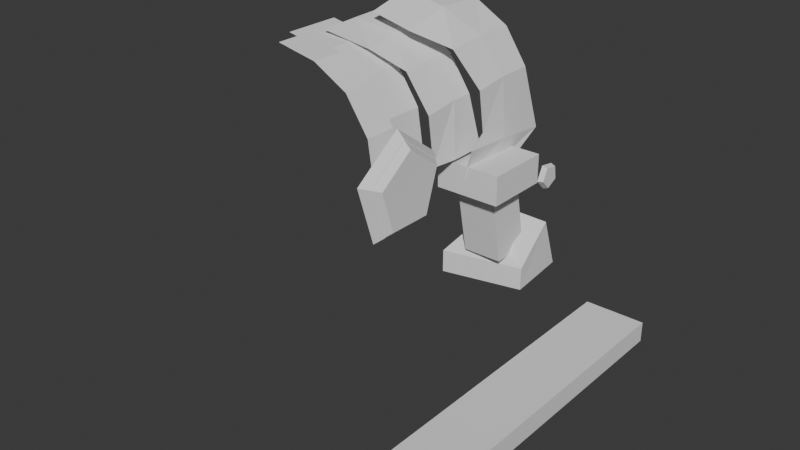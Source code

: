 # Source: Blockings.blend  (saved by Blender 4.0.36; exported with 4.5.12 LTS)
import bpy
from mathutils import Matrix  # noqa: F401  (used for matrix-valued properties, if any)

bpy.ops.wm.read_factory_settings(use_empty=True)
scene = bpy.context.scene
scene.name = 'Scene'

# ---- collections
col_chest = bpy.data.collections.new('Chest'); scene.collection.children.link(col_chest)
col_paddings = bpy.data.collections.new('Paddings'); col_chest.children.link(col_paddings)
col_keyhole = bpy.data.collections.new('Keyhole'); col_chest.children.link(col_keyhole)
col_refs = bpy.data.collections.new('Refs'); scene.collection.children.link(col_refs)

# ---- world
world_world = bpy.data.worlds.new('World'); scene.world = world_world
world_world.use_nodes = True; world_world.node_tree.nodes.clear()
_N = world_world.node_tree.nodes; _L = world_world.node_tree.links
n0 = _N.new('ShaderNodeOutputWorld'); n0.name = 'World Output'; n0.location = (300, 300)
n1 = _N.new('ShaderNodeBackground'); n1.name = 'Background'; n1.location = (10, 300)
n1.inputs[0].default_value = (0.05088, 0.05088, 0.05088, 1.0)
_L.new(n1.outputs[0], n0.inputs[0])
n0.is_active_output = True
world_world.color = (0.05088, 0.05088, 0.05088)
world_world.use_sun_shadow = False
world_world.sun_shadow_jitter_overblur = 0.0

# ---- meshes
me_cube = bpy.data.meshes.new('Cube')
me_cube.from_pydata([(-1.0, -1.0, -1.0), (-1.0, -1.0, 1.0), (-1.0, 1.0, -1.0), (-1.0, 1.0, 1.0), (1.0, -1.0, -1.0), (1.0, -1.0, 1.0), (1.0, 1.0, -1.0), (1.0, 1.0, 1.0)], [], [(0, 1, 3, 2), (2, 3, 7, 6), (6, 7, 5, 4), (4, 5, 1, 0), (2, 6, 4, 0), (7, 3, 1, 5)])
_uv = me_cube.uv_layers.new(name='UVMap')
_uv.uv.foreach_set('vector', [0.375, 0.0, 0.625, 0.0, 0.625, 0.25, 0.375, 0.25, 0.375, 0.25, 0.625, 0.25, 0.625, 0.5, 0.375, 0.5, 0.375, 0.5, 0.625, 0.5, 0.625, 0.75, 0.375, 0.75, 0.375, 0.75, 0.625, 0.75, 0.625, 1.0, 0.375, 1.0, 0.125, 0.5, 0.375, 0.5, 0.375, 0.75, 0.125, 0.75, 0.625, 0.5, 0.875, 0.5, 0.875, 0.75, 0.625, 0.75])
me_cube.update()
me_cylinder_003 = bpy.data.meshes.new('Cylinder.003')
me_cylinder_003.from_pydata([(0.0, 1.0, -1.0), (1.266e-08, 1.173, -0.4939), (0.9511, 0.309, -1.0), (1.116, 0.3625, -0.4939), (0.5878, -0.809, -1.0), (0.6896, -0.9491, -0.4939), (-0.5878, -0.809, -1.0), (-0.6896, -0.9491, -0.4939), (-0.9511, 0.309, -1.0), (-1.116, 0.3625, -0.4939)], [], [(0, 1, 3, 2), (2, 3, 5, 4), (4, 5, 7, 6), (3, 1, 9, 7, 5), (6, 7, 9, 8), (8, 9, 1, 0), (0, 2, 4, 6, 8)])
_uv = me_cylinder_003.uv_layers.new(name='UVMap')
_uv.uv.foreach_set('vector', [1.0, 0.5, 1.0, 1.0, 0.8, 1.0, 0.8, 0.5, 0.8, 0.5, 0.8, 1.0, 0.6, 1.0, 0.6, 0.5, 0.6, 0.5, 0.6, 1.0, 0.4, 1.0, 0.4, 0.5, 0.4783, 0.3242, 0.25, 0.49, 0.02175, 0.3242, 0.1089, 0.05584, 0.3911, 0.05584, 0.4, 0.5, 0.4, 1.0, 0.2, 1.0, 0.2, 0.5, 0.2, 0.5, 0.2, 1.0, 2.98e-08, 1.0, 2.98e-08, 0.5, 0.75, 0.49, 0.9783, 0.3242, 0.8911, 0.05584, 0.6089, 0.05584, 0.5217, 0.3242])
me_cylinder_003.update()
me_cylinder_006 = bpy.data.meshes.new('Cylinder.006')
me_cylinder_006.from_pydata([(0.0, 0.2031, 0.9654), (0.3827, 0.2031, 0.89), (0.7071, 0.2031, 0.7071), (0.9239, 0.2031, 0.3839), (1.0, 0.2031, -0.1087), (0.0, -0.1001, 0.9654), (0.3827, -0.1001, 0.89), (0.7071, -0.1001, 0.7071), (0.9239, -0.1001, 0.3839), (1.0, -0.1001, -0.1133)], [], [(3, 8, 9, 4), (2, 7, 8, 3), (1, 6, 7, 2), (0, 5, 6, 1)])
_uv = me_cylinder_006.uv_layers.new(name='UVMap')
_uv.uv.foreach_set('vector', [0.8125, 0.5, 0.8125, 0.754, 0.75, 0.754, 0.75, 0.5, 0.875, 0.5, 0.875, 0.754, 0.8125, 0.754, 0.8125, 0.5, 0.9375, 0.5, 0.9375, 0.754, 0.875, 0.754, 0.875, 0.5, 1.0, 0.5, 1.0, 0.754, 0.9375, 0.754, 0.9375, 0.5])
me_cylinder_006.update()
me_cylinder_007 = bpy.data.meshes.new('Cylinder.007')
me_cylinder_007.from_pydata([(0.0, 0.4337, 0.9654), (0.3827, 0.4337, 0.89), (0.7071, 0.4337, 0.7071), (0.9239, 0.4337, 0.3839), (1.0, 0.4337, -0.1087), (0.0, -0.1001, 0.9654), (0.3827, -0.1001, 0.89), (0.7071, -0.1001, 0.7071), (0.9239, -0.1001, 0.3839), (1.0, -0.1001, -0.1133)], [], [(3, 8, 9, 4), (2, 7, 8, 3), (1, 6, 7, 2), (0, 5, 6, 1)])
_uv = me_cylinder_007.uv_layers.new(name='UVMap')
_uv.uv.foreach_set('vector', [0.8125, 0.5, 0.8125, 0.754, 0.75, 0.754, 0.75, 0.5, 0.875, 0.5, 0.875, 0.754, 0.8125, 0.754, 0.8125, 0.5, 0.9375, 0.5, 0.9375, 0.754, 0.875, 0.754, 0.875, 0.5, 1.0, 0.5, 1.0, 0.754, 0.9375, 0.754, 0.9375, 0.5])
me_cylinder_007.update()
me_cube_001 = bpy.data.meshes.new('Cube.001')
me_cube_001.from_pydata([(-1.0, -0.7901, -1.541), (-1.0, -1.541, 2.127), (-1.0, 1.21, -1.541), (-1.0, 0.4588, 2.127), (1.0, -0.7901, -1.541), (1.0, -1.541, 2.127), (1.0, 1.21, -1.541), (1.0, 0.4588, 2.127), (-1.0, 1.21, -3.014), (-1.0, -0.7901, -3.014), (1.0, 1.21, -3.014), (1.0, -0.7901, -3.014), (-1.667, 1.877, -1.541), (-1.667, -1.457, -1.541), (1.667, 1.877, -1.541), (1.667, -1.457, -1.541), (-1.667, 1.877, -3.014), (-1.667, -1.457, -3.014), (1.667, 1.877, -3.014), (1.667, -1.457, -3.014), (-1.0, -1.462, 1.739), (-1.0, -0.8622, -1.189), (-1.0, -1.342, 1.153), (-1.0, -1.222, 0.5674), (-1.0, -1.102, -0.01819), (-1.0, -0.9821, -0.6038), (-1.0, 1.138, -1.189), (-1.0, 0.5382, 1.739), (-1.0, 1.018, -0.6038), (-1.0, 0.898, -0.01819), (-1.0, 0.7781, 0.5674), (-1.0, 0.6581, 1.153), (1.0, 1.138, -1.189), (1.0, 0.5382, 1.739), (1.0, 1.018, -0.6038), (1.0, 0.898, -0.01819), (1.0, 0.7781, 0.5674), (1.0, 0.6581, 1.153), (1.0, -0.8622, -1.189), (1.0, -1.462, 1.739), (1.0, -0.9821, -0.6038), (1.0, -1.102, -0.01819), (1.0, -1.222, 0.5674), (1.0, -1.342, 1.153)], [], [(4, 38, 21, 0), (6, 32, 38, 4), (0, 21, 26, 2), (4, 0, 13, 15), (7, 3, 1, 5), (8, 10, 11, 9), (8, 9, 17, 16), (11, 10, 18, 19), (6, 4, 15, 14), (15, 13, 17, 19), (12, 14, 18, 16), (13, 12, 16, 17), (14, 15, 19, 18), (9, 11, 19, 17), (2, 6, 14, 12), (10, 8, 16, 18), (0, 2, 12, 13), (2, 26, 32, 6), (33, 7, 5, 39), (27, 3, 7, 33), (20, 1, 3, 27), (39, 20, 22, 43), (43, 22, 23, 42), (42, 23, 24, 41), (41, 24, 25, 40), (40, 25, 21, 38), (33, 39, 43, 37), (37, 43, 42, 36), (36, 42, 41, 35), (35, 41, 40, 34), (34, 40, 38, 32), (27, 33, 37, 31), (31, 37, 36, 30), (30, 36, 35, 29), (29, 35, 34, 28), (28, 34, 32, 26), (20, 27, 31, 22), (22, 31, 30, 23), (23, 30, 29, 24), (24, 29, 28, 25), (25, 28, 26, 21), (39, 5, 1, 20)])
_uv = me_cube_001.uv_layers.new(name='UVMap')
_uv.uv.foreach_set('vector', [0.375, 0.75, 0.399, 0.75, 0.399, 1.0, 0.375, 1.0, 0.375, 0.5, 0.399, 0.5, 0.399, 0.75, 0.375, 0.75, 0.375, 0.0, 0.399, 0.0, 0.399, 0.25, 0.375, 0.25, 0.375, 0.75, 0.375, 1.0, 0.375, 1.0, 0.375, 0.75, 0.625, 0.5, 0.875, 0.5, 0.875, 0.75, 0.625, 0.75, 0.125, 0.5, 0.375, 0.5, 0.375, 0.75, 0.125, 0.75, 0.125, 0.5, 0.125, 0.75, 0.125, 0.75, 0.125, 0.5, 0.375, 0.75, 0.375, 0.5, 0.375, 0.5, 0.375, 0.75, 0.375, 0.5, 0.375, 0.75, 0.375, 0.75, 0.375, 0.5, 0.375, 0.75, 0.375, 1.0, 0.375, 1.0, 0.375, 0.75, 0.375, 0.25, 0.375, 0.5, 0.375, 0.5, 0.375, 0.25, 0.375, 0.0, 0.375, 0.25, 0.375, 0.25, 0.375, 0.0, 0.375, 0.5, 0.375, 0.75, 0.375, 0.75, 0.375, 0.5, 0.125, 0.75, 0.375, 0.75, 0.375, 0.75, 0.125, 0.75, 0.375, 0.25, 0.375, 0.5, 0.375, 0.5, 0.375, 0.25, 0.375, 0.5, 0.125, 0.5, 0.125, 0.5, 0.375, 0.5, 0.375, 0.0, 0.375, 0.25, 0.375, 0.25, 0.375, 0.0, 0.375, 0.25, 0.399, 0.25, 0.399, 0.5, 0.375, 0.5, 0.5986, 0.5, 0.625, 0.5, 0.625, 0.75, 0.5986, 0.75, 0.5986, 0.25, 0.625, 0.25, 0.625, 0.5, 0.5986, 0.5, 0.5986, 0.0, 0.625, 0.0, 0.625, 0.25, 0.5986, 0.25, 0.5986, 0.75, 0.5986, 1.0, 0.5586, 1.0, 0.5586, 0.75, 0.5586, 0.75, 0.5586, 1.0, 0.5187, 1.0, 0.5187, 0.75, 0.5187, 0.75, 0.5187, 1.0, 0.4788, 1.0, 0.4788, 0.75, 0.4788, 0.75, 0.4788, 1.0, 0.4389, 1.0, 0.4389, 0.75, 0.4389, 0.75, 0.4389, 1.0, 0.399, 1.0, 0.399, 0.75, 0.5986, 0.5, 0.5986, 0.75, 0.5586, 0.75, 0.5586, 0.5, 0.5586, 0.5, 0.5586, 0.75, 0.5187, 0.75, 0.5187, 0.5, 0.5187, 0.5, 0.5187, 0.75, 0.4788, 0.75, 0.4788, 0.5, 0.4788, 0.5, 0.4788, 0.75, 0.4389, 0.75, 0.4389, 0.5, 0.4389, 0.5, 0.4389, 0.75, 0.399, 0.75, 0.399, 0.5, 0.5986, 0.25, 0.5986, 0.5, 0.5586, 0.5, 0.5586, 0.25, 0.5586, 0.25, 0.5586, 0.5, 0.5187, 0.5, 0.5187, 0.25, 0.5187, 0.25, 0.5187, 0.5, 0.4788, 0.5, 0.4788, 0.25, 0.4788, 0.25, 0.4788, 0.5, 0.4389, 0.5, 0.4389, 0.25, 0.4389, 0.25, 0.4389, 0.5, 0.399, 0.5, 0.399, 0.25, 0.5986, 0.0, 0.5986, 0.25, 0.5586, 0.25, 0.5586, 0.0, 0.5586, 0.0, 0.5586, 0.25, 0.5187, 0.25, 0.5187, 0.0, 0.5187, 0.0, 0.5187, 0.25, 0.4788, 0.25, 0.4788, 0.0, 0.4788, 0.0, 0.4788, 0.25, 0.4389, 0.25, 0.4389, 0.0, 0.4389, 0.0, 0.4389, 0.25, 0.399, 0.25, 0.399, 0.0, 0.5986, 0.75, 0.625, 0.75, 0.625, 1.0, 0.5986, 1.0])
me_cube_001.update()
me_cube_002 = bpy.data.meshes.new('Cube.002')
me_cube_002.from_pydata([(-7.077, 0.06106, -1.272), (-7.715, -1.147, 0.8016), (-7.181, 0.6181, -0.7606), (-7.913, 1.013, 0.8016), (-6.155, -0.1117, -0.7412), (-5.504, -0.8976, 0.8016), (-6.063, 0.8975, -0.8933), (-5.34, 1.598, 0.8016), (-7.913, 1.013, 0.05598), (-7.715, -0.5648, -0.8784), (-5.34, 1.598, 0.05598), (-5.504, -0.8976, 0.05598)], [], [(9, 1, 3, 8), (8, 3, 7, 10), (10, 7, 5, 11), (11, 5, 1, 9), (2, 6, 4, 0), (7, 3, 1, 5), (2, 0, 9, 8), (6, 2, 8, 10), (4, 6, 10, 11), (0, 4, 11, 9)])
_uv = me_cube_002.uv_layers.new(name='UVMap')
_uv.uv.foreach_set('vector', [0.375, 0.0, 0.625, 0.0, 0.625, 0.25, 0.375, 0.25, 0.375, 0.25, 0.625, 0.25, 0.625, 0.5, 0.375, 0.5, 0.375, 0.5, 0.625, 0.5, 0.625, 0.75, 0.375, 0.75, 0.375, 0.75, 0.625, 0.75, 0.625, 1.0, 0.375, 1.0, 0.1688, 0.5575, 0.331, 0.5486, 0.3297, 0.7019, 0.1702, 0.6928, 0.625, 0.5, 0.875, 0.5, 0.875, 0.75, 0.625, 0.75, 0.1688, 0.5575, 0.1702, 0.6928, 0.125, 0.75, 0.125, 0.5, 0.331, 0.5486, 0.1688, 0.5575, 0.125, 0.5, 0.375, 0.5, 0.3297, 0.7019, 0.331, 0.5486, 0.375, 0.5, 0.375, 0.75, 0.1702, 0.6928, 0.3297, 0.7019, 0.375, 0.75, 0.125, 0.75])
me_cube_002.update()
me_cylinder_005 = bpy.data.meshes.new('Cylinder.005')
me_cylinder_005.from_pydata([(1.863e-09, 0.1743, 0.9692), (1.863e-09, -0.5889, 0.9465), (0.3827, 0.1838, 0.8978), (0.3827, -0.4668, 0.8263), (0.7071, 0.1934, 0.7071), (0.7071, -0.3841, 0.685), (0.9239, 0.1927, 0.3851), (0.9239, -0.3582, 0.3463), (1.0, 0.2714, -0.1087), (1.863e-09, -0.1978, 0.9617), (0.3827, -0.1294, 0.8822), (0.7071, -0.06979, 0.7071), (0.9239, -0.02038, 0.3827), (1.0, -0.08315, -0.1133), (0.9595, -0.33, -0.1151)], [], [(9, 1, 3, 10), (10, 3, 5, 11), (11, 5, 7, 12), (12, 7, 14, 13), (6, 12, 13, 8), (4, 11, 12, 6), (2, 10, 11, 4), (0, 9, 10, 2)])
_uv = me_cylinder_005.uv_layers.new(name='UVMap')
_uv.uv.foreach_set('vector', [1.0, 0.754, 1.0, 1.0, 0.9375, 1.0, 0.9375, 0.754, 0.9375, 0.754, 0.9375, 1.0, 0.875, 1.0, 0.875, 0.754, 0.875, 0.754, 0.875, 1.0, 0.8125, 1.0, 0.8125, 0.754, 0.8125, 0.754, 0.8125, 1.0, 0.7833, 1.0, 0.75, 0.754, 0.8125, 0.5, 0.8125, 0.754, 0.75, 0.754, 0.75, 0.5, 0.875, 0.5, 0.875, 0.754, 0.8125, 0.754, 0.8125, 0.5, 0.9375, 0.5, 0.9375, 0.754, 0.875, 0.754, 0.875, 0.5, 1.0, 0.5, 1.0, 0.754, 0.9375, 0.754, 0.9375, 0.5])
me_cylinder_005.update()
me_cylinder_004 = bpy.data.meshes.new('Cylinder.004')
me_cylinder_004.from_pydata([(1.863e-09, 0.2879, 0.9692), (1.863e-09, -0.6396, 0.9123), (0.3827, 0.2974, 0.8978), (0.3827, -0.6189, 0.8125), (0.7071, 0.307, 0.7071), (0.7071, -0.4513, 0.681), (0.9239, 0.3063, 0.3851), (0.9239, -0.3582, 0.3463), (1.0, 0.4164, -0.192), (1.0, -0.556, -0.1144), (1.0, 0.112, -0.3536), (0.9239, -0.5547, -0.3954), (1.863e-09, -0.2, 1.014), (0.3827, -0.1727, 0.9239), (0.7071, -0.06979, 0.7071), (0.9239, -0.02038, 0.3827), (1.0, -0.08493, -0.1429), (0.9613, -0.1897, -0.3806), (0.9595, -0.3438, -0.02225)], [], [(12, 1, 3, 13), (13, 3, 5, 14), (14, 5, 7, 15), (15, 7, 18, 16), (16, 9, 11, 17), (8, 16, 17, 10), (6, 15, 16, 8), (4, 14, 15, 6), (2, 13, 14, 4), (0, 12, 13, 2), (16, 18, 9)])
_uv = me_cylinder_004.uv_layers.new(name='UVMap')
_uv.uv.foreach_set('vector', [1.0, 0.754, 1.0, 1.0, 0.9375, 1.0, 0.9375, 0.754, 0.9375, 0.754, 0.9375, 1.0, 0.875, 1.0, 0.875, 0.754, 0.875, 0.754, 0.875, 1.0, 0.8125, 1.0, 0.8125, 0.754, 0.8125, 0.754, 0.8125, 1.0, 0.7833, 1.0, 0.75, 0.754, 0.75, 0.754, 0.75, 1.0, 0.6875, 1.0, 0.6875, 0.754, 0.75, 0.5, 0.75, 0.754, 0.6875, 0.754, 0.6875, 0.5, 0.8125, 0.5, 0.8125, 0.754, 0.75, 0.754, 0.75, 0.5, 0.875, 0.5, 0.875, 0.754, 0.8125, 0.754, 0.8125, 0.5, 0.9375, 0.5, 0.9375, 0.754, 0.875, 0.754, 0.875, 0.5, 1.0, 0.5, 1.0, 0.754, 0.9375, 0.754, 0.9375, 0.5, 0.75, 0.754, 0.7833, 1.0, 0.75, 1.0])
me_cylinder_004.update()
me_cylinder_001 = bpy.data.meshes.new('Cylinder.001')
me_cylinder_001.from_pydata([(0.0, 1.0, -1.0), (3.455e-08, 1.173, -0.81), (0.9511, 0.309, -1.0), (1.116, 0.3625, -0.81), (0.5878, -0.809, -1.0), (0.6896, -0.9491, -0.81), (-0.5878, -0.809, -1.0), (-0.6896, -0.9491, -0.81), (-0.9511, 0.309, -1.0), (-1.116, 0.3625, -0.81)], [], [(0, 1, 3, 2), (2, 3, 5, 4), (4, 5, 7, 6), (3, 1, 9, 7, 5), (6, 7, 9, 8), (8, 9, 1, 0), (0, 2, 4, 6, 8)])
_uv = me_cylinder_001.uv_layers.new(name='UVMap')
_uv.uv.foreach_set('vector', [1.0, 0.5, 1.0, 1.0, 0.8, 1.0, 0.8, 0.5, 0.8, 0.5, 0.8, 1.0, 0.6, 1.0, 0.6, 0.5, 0.6, 0.5, 0.6, 1.0, 0.4, 1.0, 0.4, 0.5, 0.4783, 0.3242, 0.25, 0.49, 0.02175, 0.3242, 0.1089, 0.05584, 0.3911, 0.05584, 0.4, 0.5, 0.4, 1.0, 0.2, 1.0, 0.2, 0.5, 0.2, 0.5, 0.2, 1.0, 2.98e-08, 1.0, 2.98e-08, 0.5, 0.75, 0.49, 0.9783, 0.3242, 0.8911, 0.05584, 0.6089, 0.05584, 0.5217, 0.3242])
me_cylinder_001.update()
me_cylinder_002 = bpy.data.meshes.new('Cylinder.002')
me_cylinder_002.from_pydata([(0.0, 1.0, -1.0), (3.455e-08, 1.173, -0.81), (0.9511, 0.309, -1.0), (1.116, 0.3625, -0.81), (0.5878, -0.809, -1.0), (0.6896, -0.9491, -0.81), (-0.5878, -0.809, -1.0), (-0.6896, -0.9491, -0.81), (-0.9511, 0.309, -1.0), (-1.116, 0.3625, -0.81)], [], [(0, 1, 3, 2), (2, 3, 5, 4), (4, 5, 7, 6), (3, 1, 9, 7, 5), (6, 7, 9, 8), (8, 9, 1, 0), (0, 2, 4, 6, 8)])
_uv = me_cylinder_002.uv_layers.new(name='UVMap')
_uv.uv.foreach_set('vector', [1.0, 0.5, 1.0, 1.0, 0.8, 1.0, 0.8, 0.5, 0.8, 0.5, 0.8, 1.0, 0.6, 1.0, 0.6, 0.5, 0.6, 0.5, 0.6, 1.0, 0.4, 1.0, 0.4, 0.5, 0.4783, 0.3242, 0.25, 0.49, 0.02175, 0.3242, 0.1089, 0.05584, 0.3911, 0.05584, 0.4, 0.5, 0.4, 1.0, 0.2, 1.0, 0.2, 0.5, 0.2, 0.5, 0.2, 1.0, 2.98e-08, 1.0, 2.98e-08, 0.5, 0.75, 0.49, 0.9783, 0.3242, 0.8911, 0.05584, 0.6089, 0.05584, 0.5217, 0.3242])
me_cylinder_002.update()

# ---- objects
ob_woodenplane = bpy.data.objects.new('WoodenPlane', me_cube)
ob_goldenrivet = bpy.data.objects.new('GoldenRivet', me_cylinder_003)
ob_metalstrap = bpy.data.objects.new('MetalStrap', me_cylinder_006)
ob_woodenlid = bpy.data.objects.new('WoodenLid', me_cylinder_007)
ob_metalleg = bpy.data.objects.new('MetalLeg', me_cube_001)
ob_metallegdecor = bpy.data.objects.new('MetalLegDecor', me_cube_002)
ob_innerpadding = bpy.data.objects.new('InnerPadding', me_cylinder_005)
ob_toppadding = bpy.data.objects.new('TopPadding', me_cylinder_004)
ob_keyhole = bpy.data.objects.new('Keyhole', me_cylinder_001)
ob_keyholebackframe = bpy.data.objects.new('KeyholeBackframe', me_cylinder_002)
ob_reftop = bpy.data.objects.new('RefTop', None)
ob_reffront = bpy.data.objects.new('RefFront', None)

# ---- transforms, parenting, visibility, modifiers, constraints
ob_woodenplane.location = (2.931, 0.05892, 0.07805)
ob_woodenplane.scale = (0.2877, 1.882, 0.09613)
ob_goldenrivet.location = (2.559, 1.117, 1.745)
ob_goldenrivet.rotation_euler = (1.571, 2.048, 1.571)
ob_goldenrivet.scale = (0.09854, 0.09854, -0.09114)
ob_metalstrap.location = (0.8317, -0.004848, 1.844)
ob_woodenlid.location = (0.6531, 0.2924, 1.82)
ob_metalleg.location = (1.949, 1.284, 1.131)
ob_metalleg.scale = (-0.1857, -0.1857, -0.1857)
ob_metallegdecor.location = (-0.003572, 1.62, 0.6791)
ob_metallegdecor.scale = (-0.29, -0.29, -0.29)
ob_innerpadding.location = (0.8317, 1.005, 1.844)
ob_toppadding.location = (0.9981, 1.475, 1.967)
ob_keyhole.location = (1.739, 0.03853, 1.826)
ob_keyhole.rotation_euler = (1.571, 1.26, 1.571)
ob_keyhole.scale = (0.3496, 0.3496, -0.3233)
ob_keyholebackframe.location = (1.615, 0.03895, 1.826)
ob_keyholebackframe.rotation_euler = (1.571, 1.26, 1.571)
ob_keyholebackframe.scale = (0.4171, 0.4171, -0.3858)
ob_reftop.location = (1.44, 0.0, 0.0)
ob_reftop.rotation_euler = (0.0, -0.0, 1.571)
ob_reftop.empty_display_type = 'IMAGE'
ob_reftop.empty_display_size = 5.0
ob_reffront.location = (0.0, 0.0, 2.0)
ob_reffront.rotation_euler = (1.571, 0.0, 1.571)
ob_reffront.empty_display_type = 'IMAGE'
ob_reffront.empty_display_size = 5.0

# ---- collection membership
col_chest.objects.link(ob_woodenplane)
col_chest.objects.link(ob_goldenrivet)
col_chest.objects.link(ob_metalstrap)
col_chest.objects.link(ob_woodenlid)
col_chest.objects.link(ob_metalleg)
col_chest.objects.link(ob_metallegdecor)
col_paddings.objects.link(ob_innerpadding)
col_paddings.objects.link(ob_toppadding)
col_keyhole.objects.link(ob_keyhole)
col_keyhole.objects.link(ob_keyholebackframe)
col_refs.objects.link(ob_reftop)
col_refs.objects.link(ob_reffront)

# ---- scene / render settings (as saved in the file)
scene.frame_start = 1; scene.frame_end = 250; scene.frame_set(1)
scene.render.engine = 'BLENDER_EEVEE_NEXT'
scene.cycles.sampling_pattern = 'TABULATED_SOBOL'
bpy.context.view_layer.update()

# ---- added for rendering (the .blend has no active camera and no usable light): camera, sun
cam_auto = bpy.data.cameras.new('AutoCamera')
cam_auto.lens = 50.0
cam_auto.sensor_width = 36.0
cam_auto.clip_end = 1000.0
ob_auto_camera = bpy.data.objects.new('AutoCamera', cam_auto)
scene.collection.objects.link(ob_auto_camera)
ob_auto_camera.location = (6.98973, -5.99961, 5.52464)
ob_auto_camera.rotation_euler = (1.09748, -7.21219e-08, 0.694738)
scene.camera = ob_auto_camera
light_auto_sun = bpy.data.lights.new('AutoSun', 'SUN')
light_auto_sun.energy = 3.0
light_auto_sun.angle = 0.0523599
ob_auto_sun = bpy.data.objects.new('AutoSun', light_auto_sun)
scene.collection.objects.link(ob_auto_sun)
ob_auto_sun.rotation_euler = (0.872665, 0.174533, 0.523599)
bpy.context.view_layer.update()
